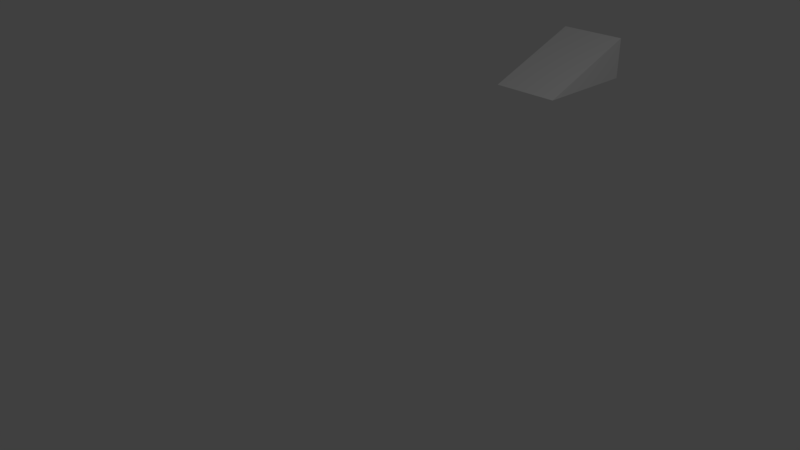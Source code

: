 # Source: wedge.blend  (saved by Blender 2.79.0; exported with 4.5.12 LTS)
import bpy
from mathutils import Matrix  # noqa: F401  (used for matrix-valued properties, if any)

bpy.ops.wm.read_factory_settings(use_empty=True)
scene = bpy.context.scene
scene.name = 'Scene'

# ---- collections
col_collection_1 = bpy.data.collections.new('Collection 1'); scene.collection.children.link(col_collection_1)

# ---- materials (node trees are filled in below, after node groups)
mat_material = bpy.data.materials.new('Material')
mat_material.alpha_threshold = 0.0
mat_material.use_transparent_shadow = False
mat_material.roughness = 0.5
mat_material.line_color = (0.0, 0.0, 0.0, 1.0)

# ---- material node trees

# ---- world
world_world = bpy.data.worlds.new('World'); scene.world = world_world
world_world.color = (0.05088, 0.05088, 0.05088)
world_world.use_sun_shadow = False
world_world.sun_shadow_jitter_overblur = 0.0
world_world.cycles.sampling_method = 'MANUAL'

# ---- cameras
cam_camera = bpy.data.cameras.new('Camera')
cam_camera.clip_end = 100.0
cam_camera.lens = 35.0
cam_camera.sensor_width = 32.0
cam_camera.sensor_height = 18.0
cam_camera.ortho_scale = 7.314
cam_camera.dof.focus_distance = 0.0
cam_camera.dof.aperture_fstop = 128.0

# ---- lights
light_lamp = bpy.data.lights.new('Lamp', 'POINT')
light_lamp.transmission_factor = 0.0
light_lamp.cutoff_distance = 30.0
light_lamp.energy = 100.0
light_lamp.shadow_buffer_clip_start = 1.001
light_lamp.shadow_soft_size = 0.1
light_lamp.shadow_maximum_resolution = 0.006
light_lamp.use_absolute_resolution = True

# ---- meshes
me_cube = bpy.data.meshes.new('Cube')
me_cube.from_pydata([(1.0, 1.0, -1.0), (1.0, -2.065, -1.0), (-1.0, -2.065, -1.0), (-1.0, 1.0, -1.0), (1.0, 1.0, 0.1966), (-1.0, 1.0, 0.1966)], [], [(0, 1, 2, 3), (4, 0, 3, 5), (3, 2, 5), (2, 1, 4, 5), (1, 0, 4)])
me_cube.materials.append(mat_material)
me_cube.use_remesh_preserve_volume = False
me_cube.use_remesh_preserve_attributes = False
me_cube.use_mirror_vertex_groups = False
me_cube.update()

# ---- objects
ob_wedge = bpy.data.objects.new('Wedge', me_cube)
ob_lamp = bpy.data.objects.new('Lamp', light_lamp)
ob_camera = bpy.data.objects.new('Camera', cam_camera)

# ---- transforms, parenting, visibility, modifiers, constraints
ob_wedge.location = (0.0, 4.0, 2.0)
ob_wedge.scale = (0.5, 0.5, 0.5)
ob_wedge.lock_rotations_4d = False
ob_wedge.empty_display_type = 'ARROWS'
ob_wedge.lineart.crease_threshold = 0.0
ob_lamp.location = (4.076, 1.005, 5.904)
ob_lamp.rotation_euler = (0.6503, 0.05522, 1.866)
ob_lamp.lock_rotations_4d = False
ob_lamp.empty_display_type = 'ARROWS'
ob_lamp.color = (0.0, 0.0, 0.0, 0.0)
ob_lamp.hide_viewport = True
ob_lamp.lineart.crease_threshold = 0.0
ob_camera.location = (7.481, -6.508, 5.344)
ob_camera.rotation_euler = (1.109, 0.0, 0.8149)
ob_camera.lock_rotations_4d = False
ob_camera.empty_display_type = 'ARROWS'
ob_camera.color = (0.0, 0.0, 0.0, 0.0)
ob_camera.hide_viewport = True
ob_camera.display_type = 'WIRE'
ob_camera.lineart.crease_threshold = 0.0

# ---- collection membership
col_collection_1.objects.link(ob_wedge)
col_collection_1.objects.link(ob_lamp)
col_collection_1.objects.link(ob_camera)

# ---- scene / render settings (as saved in the file)
scene.camera = ob_camera
scene.frame_start = 1; scene.frame_end = 250; scene.frame_set(1)
scene.render.engine = 'BLENDER_EEVEE_NEXT'
scene.render.resolution_percentage = 50
scene.render.dither_intensity = 0.0
scene.cycles.use_denoising = False
scene.cycles.samples = 128
scene.cycles.sampling_pattern = 'TABULATED_SOBOL'
scene.cycles.use_adaptive_sampling = False
scene.cycles.use_light_tree = False
scene.cycles.blur_glossy = 0.0
scene.cycles.sample_clamp_indirect = 0.0
scene.view_settings.view_transform = 'Standard'
bpy.context.view_layer.update()
